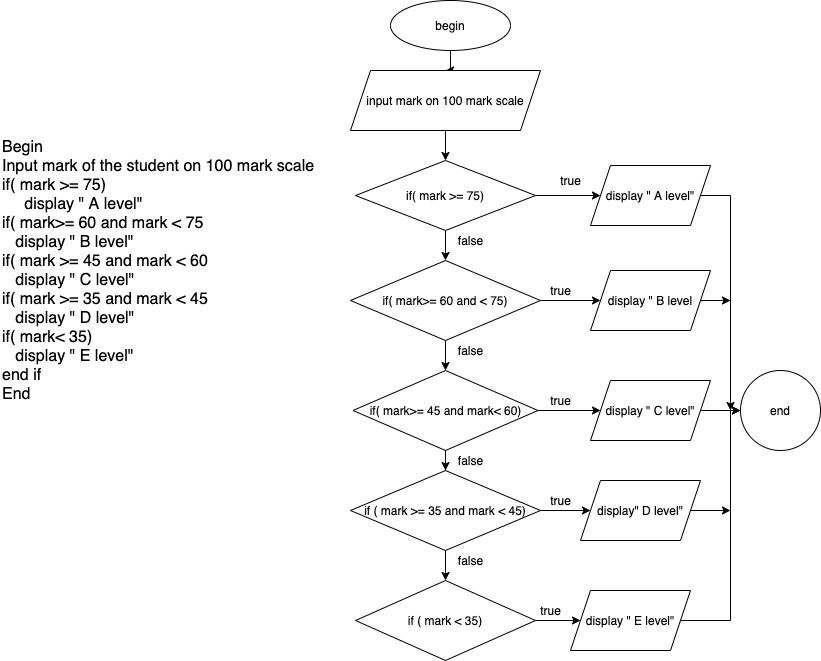

The diagram above was exported from draw.io. Its source (the exported page's mxGraphModel, read from the mxfile embedded in the PNG):
<mxGraphModel dx="946" dy="565" grid="1" gridSize="10" guides="1" tooltips="1" connect="1" arrows="1" fold="1" page="1" pageScale="1" pageWidth="850" pageHeight="1100" math="0" shadow="0">
  <root>
    <mxCell id="0" />
    <mxCell id="1" parent="0" />
    <mxCell id="IYrPtekBY2lfS6FuCowm-1" value="&lt;font style=&quot;font-size: 16px&quot;&gt;Begin&lt;br&gt;Input mark of the student on 100 mark scale&amp;nbsp;&lt;br&gt;if( mark &amp;gt;= 75)&lt;br&gt;&amp;nbsp; &amp;nbsp; &amp;nbsp;display &quot; A level&quot;&lt;br&gt;if( mark&amp;gt;= 60 and mark &amp;lt; 75&lt;br&gt;&amp;nbsp; &amp;nbsp;display &quot; B level&quot;&lt;br&gt;if( mark &amp;gt;= 45 and mark &amp;lt; 60&lt;br&gt;&amp;nbsp; &amp;nbsp;display &quot; C level&quot;&lt;br&gt;if( mark &amp;gt;= 35 and mark &amp;lt; 45&lt;br&gt;&amp;nbsp; &amp;nbsp;display &quot; D level&quot;&amp;nbsp;&lt;br&gt;if( mark&amp;lt; 35)&lt;br&gt;&amp;nbsp; &amp;nbsp;display &quot; E level&quot;&lt;br&gt;end if&lt;br&gt;End&lt;/font&gt;" style="text;html=1;align=left;verticalAlign=middle;resizable=0;points=[];autosize=1;" vertex="1" parent="1">
      <mxGeometry x="10" y="170" width="330" height="220" as="geometry" />
    </mxCell>
    <mxCell id="IYrPtekBY2lfS6FuCowm-14" style="edgeStyle=orthogonalEdgeStyle;rounded=0;orthogonalLoop=1;jettySize=auto;html=1;entryX=0.5;entryY=0;entryDx=0;entryDy=0;" edge="1" parent="1" source="IYrPtekBY2lfS6FuCowm-2" target="IYrPtekBY2lfS6FuCowm-5">
      <mxGeometry relative="1" as="geometry" />
    </mxCell>
    <mxCell id="IYrPtekBY2lfS6FuCowm-2" value="begin" style="ellipse;whiteSpace=wrap;html=1;" vertex="1" parent="1">
      <mxGeometry x="400" y="10" width="120" height="50" as="geometry" />
    </mxCell>
    <mxCell id="IYrPtekBY2lfS6FuCowm-28" style="edgeStyle=orthogonalEdgeStyle;rounded=0;orthogonalLoop=1;jettySize=auto;html=1;entryX=0.5;entryY=0;entryDx=0;entryDy=0;" edge="1" parent="1" source="IYrPtekBY2lfS6FuCowm-4" target="IYrPtekBY2lfS6FuCowm-8">
      <mxGeometry relative="1" as="geometry" />
    </mxCell>
    <mxCell id="IYrPtekBY2lfS6FuCowm-39" style="edgeStyle=orthogonalEdgeStyle;rounded=0;orthogonalLoop=1;jettySize=auto;html=1;" edge="1" parent="1" source="IYrPtekBY2lfS6FuCowm-4" target="IYrPtekBY2lfS6FuCowm-38">
      <mxGeometry relative="1" as="geometry" />
    </mxCell>
    <mxCell id="IYrPtekBY2lfS6FuCowm-4" value="if( mark &amp;gt;= 75)" style="rhombus;whiteSpace=wrap;html=1;" vertex="1" parent="1">
      <mxGeometry x="365" y="170" width="180" height="70" as="geometry" />
    </mxCell>
    <mxCell id="IYrPtekBY2lfS6FuCowm-64" style="edgeStyle=orthogonalEdgeStyle;rounded=0;orthogonalLoop=1;jettySize=auto;html=1;entryX=0.5;entryY=0;entryDx=0;entryDy=0;" edge="1" parent="1" source="IYrPtekBY2lfS6FuCowm-5" target="IYrPtekBY2lfS6FuCowm-4">
      <mxGeometry relative="1" as="geometry" />
    </mxCell>
    <mxCell id="IYrPtekBY2lfS6FuCowm-5" value="input mark on 100 mark scale" style="shape=parallelogram;perimeter=parallelogramPerimeter;whiteSpace=wrap;html=1;fixedSize=1;" vertex="1" parent="1">
      <mxGeometry x="360" y="80" width="190" height="60" as="geometry" />
    </mxCell>
    <mxCell id="IYrPtekBY2lfS6FuCowm-31" style="edgeStyle=orthogonalEdgeStyle;rounded=0;orthogonalLoop=1;jettySize=auto;html=1;entryX=0.5;entryY=0;entryDx=0;entryDy=0;" edge="1" parent="1" source="IYrPtekBY2lfS6FuCowm-8" target="IYrPtekBY2lfS6FuCowm-16">
      <mxGeometry relative="1" as="geometry" />
    </mxCell>
    <mxCell id="IYrPtekBY2lfS6FuCowm-36" style="edgeStyle=orthogonalEdgeStyle;rounded=0;orthogonalLoop=1;jettySize=auto;html=1;" edge="1" parent="1" source="IYrPtekBY2lfS6FuCowm-8">
      <mxGeometry relative="1" as="geometry">
        <mxPoint x="610" y="310" as="targetPoint" />
      </mxGeometry>
    </mxCell>
    <mxCell id="IYrPtekBY2lfS6FuCowm-8" value="if( mark&amp;gt;= 60 and &amp;lt; 75)" style="rhombus;whiteSpace=wrap;html=1;" vertex="1" parent="1">
      <mxGeometry x="360" y="270" width="190" height="80" as="geometry" />
    </mxCell>
    <mxCell id="IYrPtekBY2lfS6FuCowm-32" style="edgeStyle=orthogonalEdgeStyle;rounded=0;orthogonalLoop=1;jettySize=auto;html=1;entryX=0.5;entryY=0;entryDx=0;entryDy=0;" edge="1" parent="1" source="IYrPtekBY2lfS6FuCowm-16" target="IYrPtekBY2lfS6FuCowm-20">
      <mxGeometry relative="1" as="geometry" />
    </mxCell>
    <mxCell id="IYrPtekBY2lfS6FuCowm-37" style="edgeStyle=orthogonalEdgeStyle;rounded=0;orthogonalLoop=1;jettySize=auto;html=1;" edge="1" parent="1" source="IYrPtekBY2lfS6FuCowm-16">
      <mxGeometry relative="1" as="geometry">
        <mxPoint x="610" y="420" as="targetPoint" />
      </mxGeometry>
    </mxCell>
    <mxCell id="IYrPtekBY2lfS6FuCowm-16" value="if( mark&amp;gt;= 45 and mark&amp;lt; 60)" style="rhombus;whiteSpace=wrap;html=1;" vertex="1" parent="1">
      <mxGeometry x="362.5" y="380" width="185" height="80" as="geometry" />
    </mxCell>
    <mxCell id="IYrPtekBY2lfS6FuCowm-33" style="edgeStyle=orthogonalEdgeStyle;rounded=0;orthogonalLoop=1;jettySize=auto;html=1;entryX=0.5;entryY=0;entryDx=0;entryDy=0;" edge="1" parent="1" source="IYrPtekBY2lfS6FuCowm-20" target="IYrPtekBY2lfS6FuCowm-27">
      <mxGeometry relative="1" as="geometry" />
    </mxCell>
    <mxCell id="IYrPtekBY2lfS6FuCowm-42" style="edgeStyle=orthogonalEdgeStyle;rounded=0;orthogonalLoop=1;jettySize=auto;html=1;" edge="1" parent="1" source="IYrPtekBY2lfS6FuCowm-20">
      <mxGeometry relative="1" as="geometry">
        <mxPoint x="600" y="520" as="targetPoint" />
      </mxGeometry>
    </mxCell>
    <mxCell id="IYrPtekBY2lfS6FuCowm-20" value="if ( mark &amp;gt;= 35 and mark &amp;lt; 45)" style="rhombus;whiteSpace=wrap;html=1;" vertex="1" parent="1">
      <mxGeometry x="360" y="480" width="190" height="80" as="geometry" />
    </mxCell>
    <mxCell id="IYrPtekBY2lfS6FuCowm-44" style="edgeStyle=orthogonalEdgeStyle;rounded=0;orthogonalLoop=1;jettySize=auto;html=1;" edge="1" parent="1" source="IYrPtekBY2lfS6FuCowm-27">
      <mxGeometry relative="1" as="geometry">
        <mxPoint x="590" y="630" as="targetPoint" />
      </mxGeometry>
    </mxCell>
    <mxCell id="IYrPtekBY2lfS6FuCowm-27" value="if ( mark &amp;lt; 35)" style="rhombus;whiteSpace=wrap;html=1;" vertex="1" parent="1">
      <mxGeometry x="365" y="590" width="180" height="80" as="geometry" />
    </mxCell>
    <mxCell id="IYrPtekBY2lfS6FuCowm-65" style="edgeStyle=orthogonalEdgeStyle;rounded=0;orthogonalLoop=1;jettySize=auto;html=1;" edge="1" parent="1" source="IYrPtekBY2lfS6FuCowm-38">
      <mxGeometry relative="1" as="geometry">
        <mxPoint x="740" y="420" as="targetPoint" />
      </mxGeometry>
    </mxCell>
    <mxCell id="IYrPtekBY2lfS6FuCowm-38" value="display &quot; A level&quot;" style="shape=parallelogram;perimeter=parallelogramPerimeter;whiteSpace=wrap;html=1;fixedSize=1;" vertex="1" parent="1">
      <mxGeometry x="600" y="175" width="120" height="60" as="geometry" />
    </mxCell>
    <mxCell id="IYrPtekBY2lfS6FuCowm-67" style="edgeStyle=orthogonalEdgeStyle;rounded=0;orthogonalLoop=1;jettySize=auto;html=1;" edge="1" parent="1" source="IYrPtekBY2lfS6FuCowm-40">
      <mxGeometry relative="1" as="geometry">
        <mxPoint x="740" y="310" as="targetPoint" />
      </mxGeometry>
    </mxCell>
    <mxCell id="IYrPtekBY2lfS6FuCowm-40" value="display &quot; B level" style="shape=parallelogram;perimeter=parallelogramPerimeter;whiteSpace=wrap;html=1;fixedSize=1;" vertex="1" parent="1">
      <mxGeometry x="600" y="280" width="120" height="60" as="geometry" />
    </mxCell>
    <mxCell id="IYrPtekBY2lfS6FuCowm-58" style="edgeStyle=orthogonalEdgeStyle;rounded=0;orthogonalLoop=1;jettySize=auto;html=1;entryX=0;entryY=0.5;entryDx=0;entryDy=0;" edge="1" parent="1" source="IYrPtekBY2lfS6FuCowm-41" target="IYrPtekBY2lfS6FuCowm-61">
      <mxGeometry relative="1" as="geometry">
        <mxPoint x="760" y="420" as="targetPoint" />
      </mxGeometry>
    </mxCell>
    <mxCell id="IYrPtekBY2lfS6FuCowm-41" value="display &quot; C level&quot;" style="shape=parallelogram;perimeter=parallelogramPerimeter;whiteSpace=wrap;html=1;fixedSize=1;" vertex="1" parent="1">
      <mxGeometry x="600" y="390" width="120" height="60" as="geometry" />
    </mxCell>
    <mxCell id="IYrPtekBY2lfS6FuCowm-59" style="edgeStyle=orthogonalEdgeStyle;rounded=0;orthogonalLoop=1;jettySize=auto;html=1;" edge="1" parent="1" source="IYrPtekBY2lfS6FuCowm-43">
      <mxGeometry relative="1" as="geometry">
        <mxPoint x="740" y="520" as="targetPoint" />
      </mxGeometry>
    </mxCell>
    <mxCell id="IYrPtekBY2lfS6FuCowm-43" value="display&quot; D level&quot;" style="shape=parallelogram;perimeter=parallelogramPerimeter;whiteSpace=wrap;html=1;fixedSize=1;" vertex="1" parent="1">
      <mxGeometry x="590" y="490" width="120" height="60" as="geometry" />
    </mxCell>
    <mxCell id="IYrPtekBY2lfS6FuCowm-60" style="edgeStyle=orthogonalEdgeStyle;rounded=0;orthogonalLoop=1;jettySize=auto;html=1;" edge="1" parent="1" source="IYrPtekBY2lfS6FuCowm-45">
      <mxGeometry relative="1" as="geometry">
        <mxPoint x="750" y="420" as="targetPoint" />
        <Array as="points">
          <mxPoint x="740" y="630" />
          <mxPoint x="740" y="420" />
        </Array>
      </mxGeometry>
    </mxCell>
    <mxCell id="IYrPtekBY2lfS6FuCowm-45" value="display &quot; E level&quot;" style="shape=parallelogram;perimeter=parallelogramPerimeter;whiteSpace=wrap;html=1;fixedSize=1;" vertex="1" parent="1">
      <mxGeometry x="580" y="600" width="120" height="60" as="geometry" />
    </mxCell>
    <mxCell id="IYrPtekBY2lfS6FuCowm-46" value="true" style="text;html=1;align=center;verticalAlign=middle;resizable=0;points=[];autosize=1;" vertex="1" parent="1">
      <mxGeometry x="560" y="180" width="40" height="20" as="geometry" />
    </mxCell>
    <mxCell id="IYrPtekBY2lfS6FuCowm-47" value="true" style="text;html=1;align=center;verticalAlign=middle;resizable=0;points=[];autosize=1;" vertex="1" parent="1">
      <mxGeometry x="550" y="290" width="40" height="20" as="geometry" />
    </mxCell>
    <mxCell id="IYrPtekBY2lfS6FuCowm-49" value="true" style="text;html=1;align=center;verticalAlign=middle;resizable=0;points=[];autosize=1;" vertex="1" parent="1">
      <mxGeometry x="550" y="400" width="40" height="20" as="geometry" />
    </mxCell>
    <mxCell id="IYrPtekBY2lfS6FuCowm-50" value="true" style="text;html=1;align=center;verticalAlign=middle;resizable=0;points=[];autosize=1;" vertex="1" parent="1">
      <mxGeometry x="550" y="500" width="40" height="20" as="geometry" />
    </mxCell>
    <mxCell id="IYrPtekBY2lfS6FuCowm-51" value="true" style="text;html=1;align=center;verticalAlign=middle;resizable=0;points=[];autosize=1;" vertex="1" parent="1">
      <mxGeometry x="540" y="610" width="40" height="20" as="geometry" />
    </mxCell>
    <mxCell id="IYrPtekBY2lfS6FuCowm-52" value="false" style="text;html=1;align=center;verticalAlign=middle;resizable=0;points=[];autosize=1;" vertex="1" parent="1">
      <mxGeometry x="460" y="240" width="40" height="20" as="geometry" />
    </mxCell>
    <mxCell id="IYrPtekBY2lfS6FuCowm-53" value="false" style="text;html=1;align=center;verticalAlign=middle;resizable=0;points=[];autosize=1;" vertex="1" parent="1">
      <mxGeometry x="460" y="350" width="40" height="20" as="geometry" />
    </mxCell>
    <mxCell id="IYrPtekBY2lfS6FuCowm-54" value="false" style="text;html=1;align=center;verticalAlign=middle;resizable=0;points=[];autosize=1;" vertex="1" parent="1">
      <mxGeometry x="460" y="460" width="40" height="20" as="geometry" />
    </mxCell>
    <mxCell id="IYrPtekBY2lfS6FuCowm-55" value="false" style="text;html=1;align=center;verticalAlign=middle;resizable=0;points=[];autosize=1;" vertex="1" parent="1">
      <mxGeometry x="460" y="560" width="40" height="20" as="geometry" />
    </mxCell>
    <mxCell id="IYrPtekBY2lfS6FuCowm-61" value="end" style="ellipse;whiteSpace=wrap;html=1;" vertex="1" parent="1">
      <mxGeometry x="750" y="380" width="80" height="80" as="geometry" />
    </mxCell>
  </root>
</mxGraphModel>